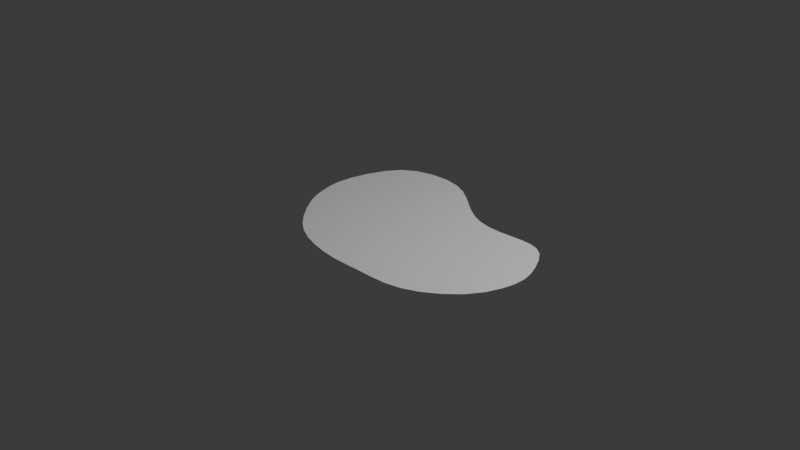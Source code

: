 # Source: Puddle.blend  (saved by Blender 4.2.66; exported with 4.5.12 LTS)
import bpy
from mathutils import Matrix  # noqa: F401  (used for matrix-valued properties, if any)

bpy.ops.wm.read_factory_settings(use_empty=True)
scene = bpy.context.scene
scene.name = 'Scene'

# ---- collections
col_collection = bpy.data.collections.new('Collection'); scene.collection.children.link(col_collection)

# ---- world
world_world = bpy.data.worlds.new('World'); scene.world = world_world
world_world.use_nodes = True; world_world.node_tree.nodes.clear()
_N = world_world.node_tree.nodes; _L = world_world.node_tree.links
n0 = _N.new('ShaderNodeOutputWorld'); n0.name = 'World Output'; n0.location = (300, 300)
n1 = _N.new('ShaderNodeBackground'); n1.name = 'Background'; n1.location = (10, 300)
n1.inputs[0].default_value = (0.05088, 0.05088, 0.05088, 1.0)
_L.new(n1.outputs[0], n0.inputs[0])
n0.is_active_output = True
world_world.color = (0.05088, 0.05088, 0.05088)
world_world.sun_shadow_jitter_overblur = 0.0

# ---- cameras
cam_camera = bpy.data.cameras.new('Camera')
cam_camera.clip_end = 100.0
cam_camera.ortho_scale = 7.314

# ---- lights
light_light = bpy.data.lights.new('Light', 'POINT')
light_light.energy = 1000.0
light_light.shadow_soft_size = 0.1

# ---- meshes
me_circle = bpy.data.meshes.new('Circle')
me_circle.from_pydata([(-0.2494, 1.01, 0.0), (-0.5745, 1.097, 0.0), (-0.9632, 1.023, 0.0), (-1.209, 0.7704, 0.0), (-1.331, 0.3688, 0.0), (-1.246, -0.1802, 0.0), (-1.137, -0.368, 0.0), (-0.945, -0.601, 0.0), (-0.6938, -0.8023, 0.0), (-0.3863, -0.9175, 0.0), (-0.04397, -0.9657, 0.0), (0.9708, -0.8258, 0.0), (1.284, -0.5588, 0.0), (1.439, -0.2452, 0.0), (1.468, 0.03226, 0.0), (1.387, 0.2801, 0.0), (1.241, 0.5109, 0.0), (1.047, 0.6009, 0.0), (0.008121, 0.8284, 0.0), (0.257, 0.6589, 0.0), (0.5238, 0.5801, 0.0), (0.802, 0.5897, 0.0), (0.6381, -0.9409, 0.0), (0.2976, -0.957, 0.0), (-1.323, 0.0649, 0.0), (-0.3993, 1.071, 0.0), (-0.7745, 1.082, 0.0), (-1.106, 0.9218, 0.0), (-1.286, 0.5715, 0.0), (-1.341, 0.2036, 0.0), (-1.199, -0.2743, 0.0), (-1.051, -0.4808, 0.0), (-0.8261, -0.7112, 0.0), (-0.5465, -0.8698, 0.0), (-0.2168, -0.95, 0.0), (0.1272, -0.9641, 0.0), (1.139, -0.7065, 0.0), (1.382, -0.4009, 0.0), (1.468, -0.1007, 0.0), (1.439, 0.1566, 0.0), (1.32, 0.4055, 0.0), (1.15, 0.5745, 0.0), (0.9303, 0.6016, 0.0), (-0.1164, 0.9244, 0.0), (0.1313, 0.736, 0.0), (0.3876, 0.6063, 0.0), (0.6642, 0.5782, 0.0), (0.8039, -0.9022, 0.0), (0.4687, -0.9535, 0.0), (-1.288, -0.06515, 0.0)], [], [(1, 26, 2, 27, 3, 28, 4, 29, 24, 49, 5, 30, 6, 31, 7, 32, 8, 33, 9, 34, 10, 35, 23, 48, 22, 47, 11, 36, 12, 37, 13, 38, 14, 39, 15, 40, 16, 41, 17, 42, 21, 46, 20, 45, 19, 44, 18, 43, 0, 25)])
_uv = me_circle.uv_layers.new(name='UVMap')
_uv.uv.foreach_set('vector', [0.0, 0.0, 0.0, 0.0, 0.0, 0.0, 0.0, 0.0, 0.0, 0.0, 0.0, 0.0, 0.0, 0.0, 0.0, 0.0, 0.0, 0.0, 0.0, 0.0, 0.0, 0.0, 0.0, 0.0, 0.0, 0.0, 0.0, 0.0, 0.0, 0.0, 0.0, 0.0, 0.0, 0.0, 0.0, 0.0, 0.0, 0.0, 0.0, 0.0, 0.0, 0.0, 0.0, 0.0, 0.0, 0.0, 0.0, 0.0, 0.0, 0.0, 0.0, 0.0, 0.0, 0.0, 0.0, 0.0, 0.0, 0.0, 0.0, 0.0, 0.0, 0.0, 0.0, 0.0, 0.0, 0.0, 0.0, 0.0, 0.0, 0.0, 0.0, 0.0, 0.0, 0.0, 0.0, 0.0, 0.0, 0.0, 0.0, 0.0, 0.0, 0.0, 0.0, 0.0, 0.0, 0.0, 0.0, 0.0, 0.0, 0.0, 0.0, 0.0, 0.0, 0.0, 0.0, 0.0, 0.0, 0.0, 0.0, 0.0])
me_circle.update()

# ---- objects
ob_light = bpy.data.objects.new('Light', light_light)
ob_camera = bpy.data.objects.new('Camera', cam_camera)
ob_circle = bpy.data.objects.new('Circle', me_circle)

# ---- transforms, parenting, visibility, modifiers, constraints
ob_light.location = (4.076, 1.005, 5.904)
ob_light.rotation_euler = (0.6503, 0.05522, 1.866)
ob_light.lock_rotations_4d = False
ob_light.empty_display_type = 'ARROWS'
ob_light.color = (0.0, 0.0, 0.0, 0.0)
ob_light.lineart.crease_threshold = 0.0
ob_camera.location = (7.359, -6.926, 4.958)
ob_camera.rotation_euler = (1.109, 0.0, 0.8149)
ob_camera.lock_rotations_4d = False
ob_camera.empty_display_type = 'ARROWS'
ob_camera.color = (0.0, 0.0, 0.0, 0.0)
ob_camera.display_type = 'WIRE'
ob_camera.lineart.crease_threshold = 0.0
ob_circle.location = (0.2284, -0.05988, 0.0)

# ---- collection membership
col_collection.objects.link(ob_light)
col_collection.objects.link(ob_camera)
col_collection.objects.link(ob_circle)

# ---- scene / render settings (as saved in the file)
scene.camera = ob_camera
scene.frame_start = 1; scene.frame_end = 250; scene.frame_set(1)
scene.render.engine = 'BLENDER_EEVEE_NEXT'
bpy.context.view_layer.update()
